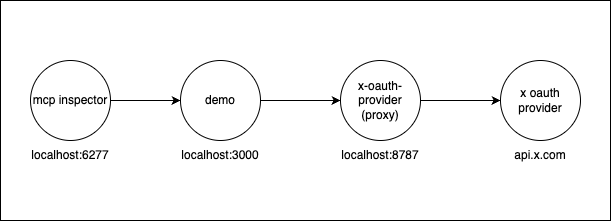

The diagram above was exported from draw.io. Its source (the exported page's mxGraphModel, read from the mxfile embedded in the PNG):
<mxGraphModel dx="888" dy="297" grid="1" gridSize="10" guides="1" tooltips="1" connect="1" arrows="1" fold="1" page="1" pageScale="1" pageWidth="850" pageHeight="1100" math="0" shadow="0">
  <root>
    <mxCell id="0" />
    <mxCell id="1" parent="0" />
    <mxCell id="13" value="" style="rounded=0;whiteSpace=wrap;html=1;" vertex="1" parent="1">
      <mxGeometry x="200" y="70" width="610" height="220" as="geometry" />
    </mxCell>
    <mxCell id="4" style="edgeStyle=none;html=1;exitX=1;exitY=0.5;exitDx=0;exitDy=0;" edge="1" parent="1" source="2">
      <mxGeometry relative="1" as="geometry">
        <mxPoint x="540" y="170" as="targetPoint" />
      </mxGeometry>
    </mxCell>
    <mxCell id="2" value="demo" style="ellipse;whiteSpace=wrap;html=1;aspect=fixed;" vertex="1" parent="1">
      <mxGeometry x="380" y="130" width="80" height="80" as="geometry" />
    </mxCell>
    <mxCell id="3" value="localhost:3000" style="text;html=1;align=center;verticalAlign=middle;whiteSpace=wrap;rounded=0;" vertex="1" parent="1">
      <mxGeometry x="390" y="210" width="60" height="30" as="geometry" />
    </mxCell>
    <mxCell id="7" style="edgeStyle=none;html=1;exitX=1;exitY=0.5;exitDx=0;exitDy=0;" edge="1" parent="1" source="5" target="8">
      <mxGeometry relative="1" as="geometry">
        <mxPoint x="690" y="170" as="targetPoint" />
      </mxGeometry>
    </mxCell>
    <mxCell id="5" value="x-oauth-provider (proxy)" style="ellipse;whiteSpace=wrap;html=1;aspect=fixed;" vertex="1" parent="1">
      <mxGeometry x="540" y="130" width="80" height="80" as="geometry" />
    </mxCell>
    <mxCell id="6" value="localhost:8787" style="text;html=1;align=center;verticalAlign=middle;whiteSpace=wrap;rounded=0;" vertex="1" parent="1">
      <mxGeometry x="550" y="210" width="60" height="30" as="geometry" />
    </mxCell>
    <mxCell id="8" value="x oauth provider" style="ellipse;whiteSpace=wrap;html=1;aspect=fixed;" vertex="1" parent="1">
      <mxGeometry x="700" y="130" width="80" height="80" as="geometry" />
    </mxCell>
    <mxCell id="9" value="api.x.com" style="text;html=1;align=center;verticalAlign=middle;whiteSpace=wrap;rounded=0;" vertex="1" parent="1">
      <mxGeometry x="710" y="210" width="60" height="30" as="geometry" />
    </mxCell>
    <mxCell id="12" style="edgeStyle=none;html=1;exitX=1;exitY=0.5;exitDx=0;exitDy=0;entryX=0;entryY=0.5;entryDx=0;entryDy=0;" edge="1" parent="1" source="10" target="2">
      <mxGeometry relative="1" as="geometry" />
    </mxCell>
    <mxCell id="10" value="mcp inspector" style="ellipse;whiteSpace=wrap;html=1;aspect=fixed;" vertex="1" parent="1">
      <mxGeometry x="230" y="130" width="80" height="80" as="geometry" />
    </mxCell>
    <mxCell id="11" value="localhost:6277" style="text;html=1;align=center;verticalAlign=middle;whiteSpace=wrap;rounded=0;" vertex="1" parent="1">
      <mxGeometry x="240" y="210" width="60" height="30" as="geometry" />
    </mxCell>
  </root>
</mxGraphModel>